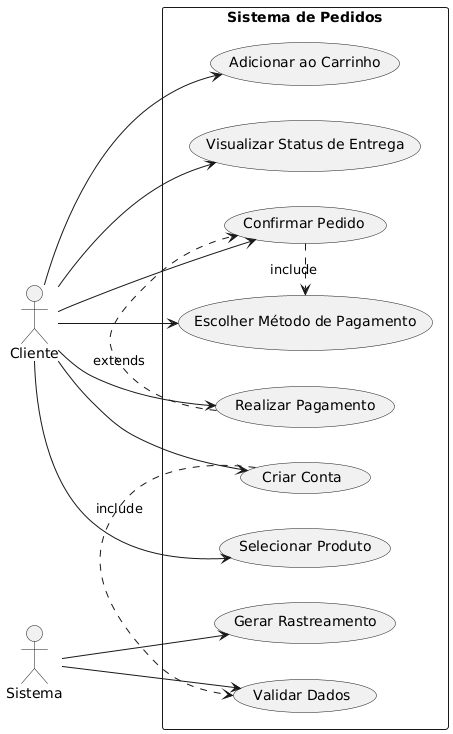

The diagram above was rendered by PlantUML. Its source (embedded in the PNG):
@startuml
left to right direction
actor Cliente as Cliente
actor Sistema as Sistema

rectangle "Sistema de Pedidos" {
  Cliente --> (Selecionar Produto)
  Cliente --> (Adicionar ao Carrinho)
  Cliente --> (Confirmar Pedido)
  
  Cliente --> (Escolher Método de Pagamento)
  Cliente --> (Realizar Pagamento)
  
  Cliente --> (Criar Conta)
  Sistema --> (Validar Dados)
  
  Sistema --> (Gerar Rastreamento)
  Cliente --> (Visualizar Status de Entrega)
}

(Confirmar Pedido) .> (Escolher Método de Pagamento) : include
(Realizar Pagamento) .> (Confirmar Pedido) : extends
(Criar Conta) .> (Validar Dados) : include
@enduml